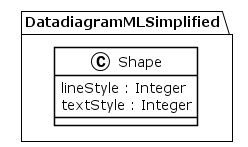

The diagram above was rendered by PlantUML. Its source (embedded in the PNG):
@startuml
!theme plain
package DatadiagramMLSimplified {
class Shape {
	 lineStyle : Integer
	 textStyle : Integer
}
}
@enduml